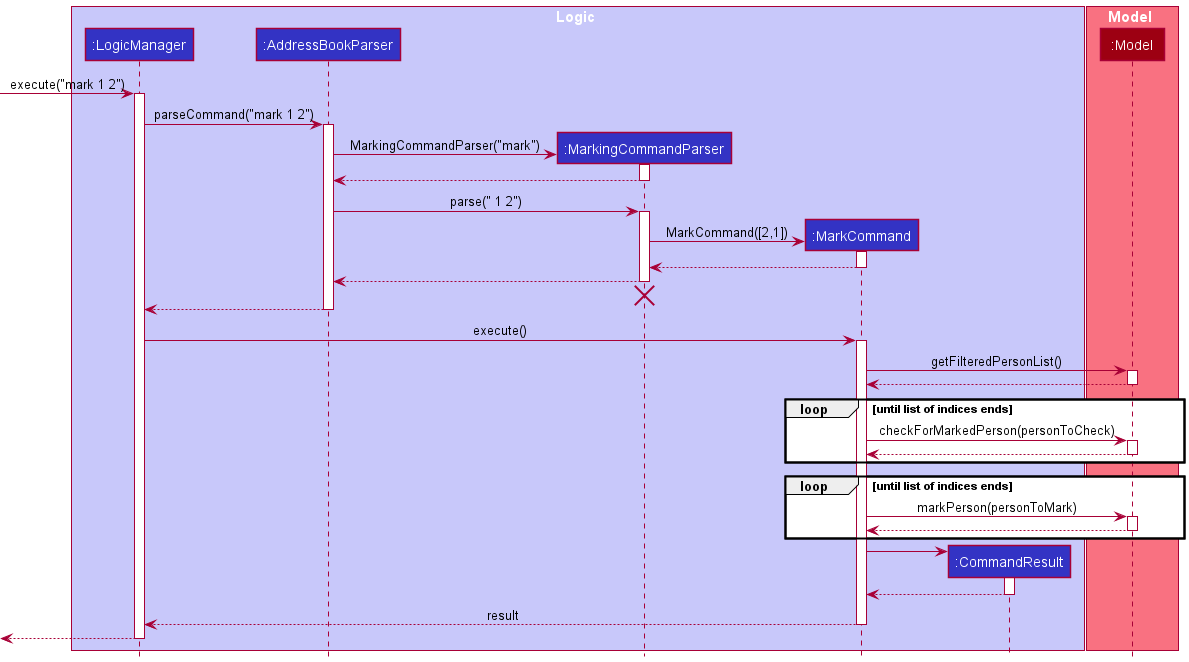

The diagram above was rendered by PlantUML. Its source (embedded in the PNG):
@startuml
!include style.puml

box Logic LOGIC_COLOR_T1
participant ":LogicManager" as LogicManager LOGIC_COLOR
participant ":AddressBookParser" as AddressBookParser LOGIC_COLOR
participant ":MarkingCommandParser" as MarkingCommandParser LOGIC_COLOR
participant ":MarkCommand" as MarkCommand LOGIC_COLOR
participant ":CommandResult" as CommandResult LOGIC_COLOR
end box

box Model MODEL_COLOR_T1
participant ":Model" as Model MODEL_COLOR
end box

[-> LogicManager : execute("mark 1 2")
activate LogicManager

LogicManager -> AddressBookParser : parseCommand("mark 1 2")
activate AddressBookParser

create MarkingCommandParser



AddressBookParser -> MarkingCommandParser: MarkingCommandParser("mark")
activate MarkingCommandParser

MarkingCommandParser --> AddressBookParser

deactivate MarkingCommandParser

AddressBookParser -> MarkingCommandParser : parse(" 1 2")
activate MarkingCommandParser

create MarkCommand
MarkingCommandParser -> MarkCommand : MarkCommand([2,1])
activate MarkCommand

MarkCommand --> MarkingCommandParser :
deactivate MarkCommand

MarkingCommandParser --> AddressBookParser :
deactivate MarkingCommandParser
'Hidden arrow to position the destroy marker below the end of the activation bar.
MarkingCommandParser -[hidden]-> AddressBookParser:
destroy MarkingCommandParser

AddressBookParser --> LogicManager :
deactivate AddressBookParser

LogicManager -> MarkCommand : execute()
activate MarkCommand


MarkCommand -> Model : getFilteredPersonList()
activate Model
Model --> MarkCommand
deactivate Model


loop until list of indices ends
    MarkCommand -> Model: checkForMarkedPerson(personToCheck)
    activate Model
    Model --> MarkCommand:
    deactivate Model
end

loop until list of indices ends
    MarkCommand -> Model: markPerson(personToMark)
    activate Model
    Model --> MarkCommand:
    deactivate Model
end

create CommandResult
MarkCommand -> CommandResult
activate CommandResult
CommandResult --> MarkCommand
deactivate CommandResult

MarkCommand --> LogicManager: result
deactivate MarkCommand


[<--LogicManager
deactivate LogicManager
@enduml